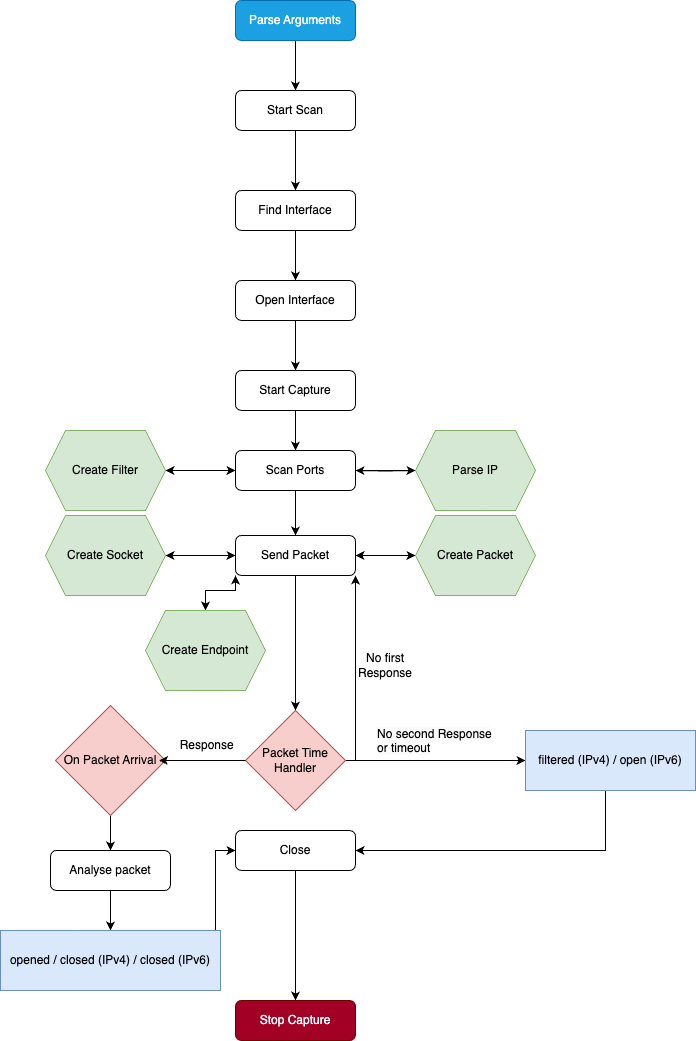

The diagram above was exported from draw.io. Its source (the exported page's mxGraphModel, read from the mxfile embedded in the PNG):
<mxGraphModel dx="954" dy="646" grid="1" gridSize="10" guides="1" tooltips="1" connect="1" arrows="1" fold="1" page="1" pageScale="1" pageWidth="827" pageHeight="1169" math="0" shadow="0">
  <root>
    <mxCell id="WIyWlLk6GJQsqaUBKTNV-0" />
    <mxCell id="WIyWlLk6GJQsqaUBKTNV-1" parent="WIyWlLk6GJQsqaUBKTNV-0" />
    <mxCell id="3eeC5R2l0qUv5Bpdzr5L-23" style="edgeStyle=orthogonalEdgeStyle;rounded=0;orthogonalLoop=1;jettySize=auto;html=1;entryX=0.5;entryY=0;entryDx=0;entryDy=0;" edge="1" parent="WIyWlLk6GJQsqaUBKTNV-1" source="3eeC5R2l0qUv5Bpdzr5L-0" target="3eeC5R2l0qUv5Bpdzr5L-1">
      <mxGeometry relative="1" as="geometry" />
    </mxCell>
    <mxCell id="3eeC5R2l0qUv5Bpdzr5L-0" value="Parse Arguments" style="rounded=1;whiteSpace=wrap;html=1;fontSize=12;glass=0;strokeWidth=1;shadow=0;fillColor=#1ba1e2;fontColor=#ffffff;strokeColor=#006EAF;" vertex="1" parent="WIyWlLk6GJQsqaUBKTNV-1">
      <mxGeometry x="300" y="10" width="120" height="40" as="geometry" />
    </mxCell>
    <mxCell id="3eeC5R2l0qUv5Bpdzr5L-11" style="edgeStyle=orthogonalEdgeStyle;rounded=0;orthogonalLoop=1;jettySize=auto;html=1;" edge="1" parent="WIyWlLk6GJQsqaUBKTNV-1" source="3eeC5R2l0qUv5Bpdzr5L-1" target="3eeC5R2l0qUv5Bpdzr5L-6">
      <mxGeometry relative="1" as="geometry" />
    </mxCell>
    <mxCell id="3eeC5R2l0qUv5Bpdzr5L-1" value="Start Scan" style="rounded=1;whiteSpace=wrap;html=1;fontSize=12;glass=0;strokeWidth=1;shadow=0;" vertex="1" parent="WIyWlLk6GJQsqaUBKTNV-1">
      <mxGeometry x="300" y="100" width="120" height="40" as="geometry" />
    </mxCell>
    <mxCell id="3eeC5R2l0qUv5Bpdzr5L-28" style="edgeStyle=orthogonalEdgeStyle;rounded=0;orthogonalLoop=1;jettySize=auto;html=1;entryX=0;entryY=0.5;entryDx=0;entryDy=0;" edge="1" parent="WIyWlLk6GJQsqaUBKTNV-1" source="3eeC5R2l0qUv5Bpdzr5L-2">
      <mxGeometry relative="1" as="geometry">
        <mxPoint x="480" y="480" as="targetPoint" />
      </mxGeometry>
    </mxCell>
    <mxCell id="3eeC5R2l0qUv5Bpdzr5L-35" style="edgeStyle=orthogonalEdgeStyle;rounded=0;orthogonalLoop=1;jettySize=auto;html=1;" edge="1" parent="WIyWlLk6GJQsqaUBKTNV-1" source="3eeC5R2l0qUv5Bpdzr5L-2" target="3eeC5R2l0qUv5Bpdzr5L-32">
      <mxGeometry relative="1" as="geometry" />
    </mxCell>
    <mxCell id="3eeC5R2l0qUv5Bpdzr5L-38" style="edgeStyle=orthogonalEdgeStyle;rounded=0;orthogonalLoop=1;jettySize=auto;html=1;" edge="1" parent="WIyWlLk6GJQsqaUBKTNV-1" source="3eeC5R2l0qUv5Bpdzr5L-2" target="3eeC5R2l0qUv5Bpdzr5L-17">
      <mxGeometry relative="1" as="geometry" />
    </mxCell>
    <mxCell id="3eeC5R2l0qUv5Bpdzr5L-2" value="Scan Ports" style="rounded=1;whiteSpace=wrap;html=1;fontSize=12;glass=0;strokeWidth=1;shadow=0;" vertex="1" parent="WIyWlLk6GJQsqaUBKTNV-1">
      <mxGeometry x="300" y="460" width="120" height="40" as="geometry" />
    </mxCell>
    <mxCell id="3eeC5R2l0qUv5Bpdzr5L-29" style="edgeStyle=orthogonalEdgeStyle;rounded=0;orthogonalLoop=1;jettySize=auto;html=1;" edge="1" parent="WIyWlLk6GJQsqaUBKTNV-1" target="3eeC5R2l0qUv5Bpdzr5L-2">
      <mxGeometry relative="1" as="geometry">
        <mxPoint x="480" y="480" as="sourcePoint" />
      </mxGeometry>
    </mxCell>
    <mxCell id="3eeC5R2l0qUv5Bpdzr5L-9" style="edgeStyle=orthogonalEdgeStyle;rounded=0;orthogonalLoop=1;jettySize=auto;html=1;" edge="1" parent="WIyWlLk6GJQsqaUBKTNV-1" source="3eeC5R2l0qUv5Bpdzr5L-6" target="3eeC5R2l0qUv5Bpdzr5L-7">
      <mxGeometry relative="1" as="geometry" />
    </mxCell>
    <mxCell id="3eeC5R2l0qUv5Bpdzr5L-6" value="Find Interface" style="rounded=1;whiteSpace=wrap;html=1;fontSize=12;glass=0;strokeWidth=1;shadow=0;" vertex="1" parent="WIyWlLk6GJQsqaUBKTNV-1">
      <mxGeometry x="300" y="200" width="120" height="40" as="geometry" />
    </mxCell>
    <mxCell id="3eeC5R2l0qUv5Bpdzr5L-10" style="edgeStyle=orthogonalEdgeStyle;rounded=0;orthogonalLoop=1;jettySize=auto;html=1;" edge="1" parent="WIyWlLk6GJQsqaUBKTNV-1" source="3eeC5R2l0qUv5Bpdzr5L-7" target="3eeC5R2l0qUv5Bpdzr5L-8">
      <mxGeometry relative="1" as="geometry" />
    </mxCell>
    <mxCell id="3eeC5R2l0qUv5Bpdzr5L-7" value="Open Interface" style="rounded=1;whiteSpace=wrap;html=1;fontSize=12;glass=0;strokeWidth=1;shadow=0;" vertex="1" parent="WIyWlLk6GJQsqaUBKTNV-1">
      <mxGeometry x="300" y="290" width="120" height="40" as="geometry" />
    </mxCell>
    <mxCell id="3eeC5R2l0qUv5Bpdzr5L-13" style="edgeStyle=orthogonalEdgeStyle;rounded=0;orthogonalLoop=1;jettySize=auto;html=1;" edge="1" parent="WIyWlLk6GJQsqaUBKTNV-1" source="3eeC5R2l0qUv5Bpdzr5L-8" target="3eeC5R2l0qUv5Bpdzr5L-2">
      <mxGeometry relative="1" as="geometry" />
    </mxCell>
    <mxCell id="3eeC5R2l0qUv5Bpdzr5L-8" value="Start Capture" style="rounded=1;whiteSpace=wrap;html=1;fontSize=12;glass=0;strokeWidth=1;shadow=0;" vertex="1" parent="WIyWlLk6GJQsqaUBKTNV-1">
      <mxGeometry x="300" y="380" width="120" height="40" as="geometry" />
    </mxCell>
    <mxCell id="3eeC5R2l0qUv5Bpdzr5L-41" style="edgeStyle=orthogonalEdgeStyle;rounded=0;orthogonalLoop=1;jettySize=auto;html=1;" edge="1" parent="WIyWlLk6GJQsqaUBKTNV-1" source="3eeC5R2l0qUv5Bpdzr5L-17" target="3eeC5R2l0qUv5Bpdzr5L-39">
      <mxGeometry relative="1" as="geometry" />
    </mxCell>
    <mxCell id="3eeC5R2l0qUv5Bpdzr5L-43" style="edgeStyle=orthogonalEdgeStyle;rounded=0;orthogonalLoop=1;jettySize=auto;html=1;" edge="1" parent="WIyWlLk6GJQsqaUBKTNV-1" source="3eeC5R2l0qUv5Bpdzr5L-17" target="3eeC5R2l0qUv5Bpdzr5L-42">
      <mxGeometry relative="1" as="geometry" />
    </mxCell>
    <mxCell id="3eeC5R2l0qUv5Bpdzr5L-47" style="edgeStyle=orthogonalEdgeStyle;rounded=0;orthogonalLoop=1;jettySize=auto;html=1;entryX=0.5;entryY=0;entryDx=0;entryDy=0;" edge="1" parent="WIyWlLk6GJQsqaUBKTNV-1" source="3eeC5R2l0qUv5Bpdzr5L-17" target="3eeC5R2l0qUv5Bpdzr5L-45">
      <mxGeometry relative="1" as="geometry">
        <Array as="points">
          <mxPoint x="300" y="600" />
          <mxPoint x="270" y="600" />
        </Array>
      </mxGeometry>
    </mxCell>
    <mxCell id="3eeC5R2l0qUv5Bpdzr5L-48" style="edgeStyle=orthogonalEdgeStyle;rounded=0;orthogonalLoop=1;jettySize=auto;html=1;" edge="1" parent="WIyWlLk6GJQsqaUBKTNV-1" source="3eeC5R2l0qUv5Bpdzr5L-17" target="3eeC5R2l0qUv5Bpdzr5L-36">
      <mxGeometry relative="1" as="geometry" />
    </mxCell>
    <mxCell id="3eeC5R2l0qUv5Bpdzr5L-17" value="Send Packet" style="rounded=1;whiteSpace=wrap;html=1;fontSize=12;glass=0;strokeWidth=1;shadow=0;" vertex="1" parent="WIyWlLk6GJQsqaUBKTNV-1">
      <mxGeometry x="300" y="545" width="120" height="40" as="geometry" />
    </mxCell>
    <mxCell id="3eeC5R2l0qUv5Bpdzr5L-21" value="Stop Capture" style="rounded=1;whiteSpace=wrap;html=1;fontSize=12;glass=0;strokeWidth=1;shadow=0;fillColor=#a20025;fontColor=#ffffff;strokeColor=#6F0000;" vertex="1" parent="WIyWlLk6GJQsqaUBKTNV-1">
      <mxGeometry x="300" y="1010" width="120" height="40" as="geometry" />
    </mxCell>
    <mxCell id="3eeC5R2l0qUv5Bpdzr5L-63" style="edgeStyle=orthogonalEdgeStyle;rounded=0;orthogonalLoop=1;jettySize=auto;html=1;" edge="1" parent="WIyWlLk6GJQsqaUBKTNV-1" source="3eeC5R2l0qUv5Bpdzr5L-22" target="3eeC5R2l0qUv5Bpdzr5L-21">
      <mxGeometry relative="1" as="geometry" />
    </mxCell>
    <mxCell id="3eeC5R2l0qUv5Bpdzr5L-22" value="Close" style="rounded=1;whiteSpace=wrap;html=1;fontSize=12;glass=0;strokeWidth=1;shadow=0;" vertex="1" parent="WIyWlLk6GJQsqaUBKTNV-1">
      <mxGeometry x="300" y="840" width="120" height="40" as="geometry" />
    </mxCell>
    <mxCell id="3eeC5R2l0qUv5Bpdzr5L-30" value="Parse IP" style="shape=hexagon;perimeter=hexagonPerimeter2;whiteSpace=wrap;html=1;fixedSize=1;fillColor=#d5e8d4;strokeColor=#82b366;" vertex="1" parent="WIyWlLk6GJQsqaUBKTNV-1">
      <mxGeometry x="480" y="440" width="120" height="80" as="geometry" />
    </mxCell>
    <mxCell id="3eeC5R2l0qUv5Bpdzr5L-34" style="edgeStyle=orthogonalEdgeStyle;rounded=0;orthogonalLoop=1;jettySize=auto;html=1;" edge="1" parent="WIyWlLk6GJQsqaUBKTNV-1" source="3eeC5R2l0qUv5Bpdzr5L-32" target="3eeC5R2l0qUv5Bpdzr5L-2">
      <mxGeometry relative="1" as="geometry" />
    </mxCell>
    <mxCell id="3eeC5R2l0qUv5Bpdzr5L-32" value="Create Filter" style="shape=hexagon;perimeter=hexagonPerimeter2;whiteSpace=wrap;html=1;fixedSize=1;fillColor=#d5e8d4;strokeColor=#82b366;" vertex="1" parent="WIyWlLk6GJQsqaUBKTNV-1">
      <mxGeometry x="110" y="440" width="120" height="80" as="geometry" />
    </mxCell>
    <mxCell id="3eeC5R2l0qUv5Bpdzr5L-58" style="edgeStyle=orthogonalEdgeStyle;rounded=0;orthogonalLoop=1;jettySize=auto;html=1;" edge="1" parent="WIyWlLk6GJQsqaUBKTNV-1" source="3eeC5R2l0qUv5Bpdzr5L-36" target="3eeC5R2l0qUv5Bpdzr5L-17">
      <mxGeometry relative="1" as="geometry">
        <mxPoint x="480" y="640" as="targetPoint" />
        <Array as="points">
          <mxPoint x="420" y="770" />
        </Array>
      </mxGeometry>
    </mxCell>
    <mxCell id="3eeC5R2l0qUv5Bpdzr5L-59" style="edgeStyle=orthogonalEdgeStyle;rounded=0;orthogonalLoop=1;jettySize=auto;html=1;entryX=0;entryY=0.5;entryDx=0;entryDy=0;" edge="1" parent="WIyWlLk6GJQsqaUBKTNV-1" source="3eeC5R2l0qUv5Bpdzr5L-36" target="3eeC5R2l0qUv5Bpdzr5L-49">
      <mxGeometry relative="1" as="geometry" />
    </mxCell>
    <mxCell id="3eeC5R2l0qUv5Bpdzr5L-36" value="Packet Time Handler" style="rhombus;whiteSpace=wrap;html=1;fillColor=#f8cecc;strokeColor=#b85450;" vertex="1" parent="WIyWlLk6GJQsqaUBKTNV-1">
      <mxGeometry x="310" y="720" width="100" height="100" as="geometry" />
    </mxCell>
    <mxCell id="3eeC5R2l0qUv5Bpdzr5L-40" style="edgeStyle=orthogonalEdgeStyle;rounded=0;orthogonalLoop=1;jettySize=auto;html=1;" edge="1" parent="WIyWlLk6GJQsqaUBKTNV-1" source="3eeC5R2l0qUv5Bpdzr5L-39" target="3eeC5R2l0qUv5Bpdzr5L-17">
      <mxGeometry relative="1" as="geometry" />
    </mxCell>
    <mxCell id="3eeC5R2l0qUv5Bpdzr5L-39" value="Create Socket" style="shape=hexagon;perimeter=hexagonPerimeter2;whiteSpace=wrap;html=1;fixedSize=1;fillColor=#d5e8d4;strokeColor=#82b366;" vertex="1" parent="WIyWlLk6GJQsqaUBKTNV-1">
      <mxGeometry x="110" y="525" width="120" height="80" as="geometry" />
    </mxCell>
    <mxCell id="3eeC5R2l0qUv5Bpdzr5L-44" style="edgeStyle=orthogonalEdgeStyle;rounded=0;orthogonalLoop=1;jettySize=auto;html=1;" edge="1" parent="WIyWlLk6GJQsqaUBKTNV-1" source="3eeC5R2l0qUv5Bpdzr5L-42" target="3eeC5R2l0qUv5Bpdzr5L-17">
      <mxGeometry relative="1" as="geometry" />
    </mxCell>
    <mxCell id="3eeC5R2l0qUv5Bpdzr5L-42" value="Create Packet" style="shape=hexagon;perimeter=hexagonPerimeter2;whiteSpace=wrap;html=1;fixedSize=1;fillColor=#d5e8d4;strokeColor=#82b366;" vertex="1" parent="WIyWlLk6GJQsqaUBKTNV-1">
      <mxGeometry x="480" y="525" width="120" height="80" as="geometry" />
    </mxCell>
    <mxCell id="3eeC5R2l0qUv5Bpdzr5L-46" style="edgeStyle=orthogonalEdgeStyle;rounded=0;orthogonalLoop=1;jettySize=auto;html=1;entryX=0;entryY=1;entryDx=0;entryDy=0;" edge="1" parent="WIyWlLk6GJQsqaUBKTNV-1" source="3eeC5R2l0qUv5Bpdzr5L-45" target="3eeC5R2l0qUv5Bpdzr5L-17">
      <mxGeometry relative="1" as="geometry" />
    </mxCell>
    <mxCell id="3eeC5R2l0qUv5Bpdzr5L-45" value="Create Endpoint" style="shape=hexagon;perimeter=hexagonPerimeter2;whiteSpace=wrap;html=1;fixedSize=1;fillColor=#d5e8d4;strokeColor=#82b366;" vertex="1" parent="WIyWlLk6GJQsqaUBKTNV-1">
      <mxGeometry x="210" y="620" width="120" height="80" as="geometry" />
    </mxCell>
    <mxCell id="3eeC5R2l0qUv5Bpdzr5L-65" style="edgeStyle=orthogonalEdgeStyle;rounded=0;orthogonalLoop=1;jettySize=auto;html=1;entryX=1;entryY=0.5;entryDx=0;entryDy=0;" edge="1" parent="WIyWlLk6GJQsqaUBKTNV-1" source="3eeC5R2l0qUv5Bpdzr5L-49" target="3eeC5R2l0qUv5Bpdzr5L-22">
      <mxGeometry relative="1" as="geometry">
        <Array as="points">
          <mxPoint x="670" y="860" />
        </Array>
      </mxGeometry>
    </mxCell>
    <mxCell id="3eeC5R2l0qUv5Bpdzr5L-49" value="filtered (IPv4) / open (IPv6)" style="rounded=0;whiteSpace=wrap;html=1;fillColor=#dae8fc;strokeColor=#6c8ebf;" vertex="1" parent="WIyWlLk6GJQsqaUBKTNV-1">
      <mxGeometry x="590" y="740" width="170" height="60" as="geometry" />
    </mxCell>
    <mxCell id="3eeC5R2l0qUv5Bpdzr5L-51" value="No first Response" style="text;html=1;align=center;verticalAlign=middle;whiteSpace=wrap;rounded=0;" vertex="1" parent="WIyWlLk6GJQsqaUBKTNV-1">
      <mxGeometry x="420" y="660" width="60" height="30" as="geometry" />
    </mxCell>
    <mxCell id="3eeC5R2l0qUv5Bpdzr5L-56" style="edgeStyle=orthogonalEdgeStyle;rounded=0;orthogonalLoop=1;jettySize=auto;html=1;" edge="1" parent="WIyWlLk6GJQsqaUBKTNV-1" source="3eeC5R2l0qUv5Bpdzr5L-52" target="3eeC5R2l0qUv5Bpdzr5L-55">
      <mxGeometry relative="1" as="geometry" />
    </mxCell>
    <mxCell id="3eeC5R2l0qUv5Bpdzr5L-52" value="On Packet Arrival" style="rhombus;whiteSpace=wrap;html=1;fillColor=#f8cecc;strokeColor=#b85450;" vertex="1" parent="WIyWlLk6GJQsqaUBKTNV-1">
      <mxGeometry x="120" y="715" width="110" height="110" as="geometry" />
    </mxCell>
    <mxCell id="3eeC5R2l0qUv5Bpdzr5L-53" style="edgeStyle=orthogonalEdgeStyle;rounded=0;orthogonalLoop=1;jettySize=auto;html=1;entryX=0.94;entryY=0.5;entryDx=0;entryDy=0;entryPerimeter=0;" edge="1" parent="WIyWlLk6GJQsqaUBKTNV-1" source="3eeC5R2l0qUv5Bpdzr5L-36" target="3eeC5R2l0qUv5Bpdzr5L-52">
      <mxGeometry relative="1" as="geometry" />
    </mxCell>
    <mxCell id="3eeC5R2l0qUv5Bpdzr5L-54" value="&amp;nbsp;Response" style="text;html=1;align=center;verticalAlign=middle;whiteSpace=wrap;rounded=0;" vertex="1" parent="WIyWlLk6GJQsqaUBKTNV-1">
      <mxGeometry x="240" y="740" width="60" height="30" as="geometry" />
    </mxCell>
    <mxCell id="3eeC5R2l0qUv5Bpdzr5L-62" style="edgeStyle=orthogonalEdgeStyle;rounded=0;orthogonalLoop=1;jettySize=auto;html=1;entryX=0.5;entryY=0;entryDx=0;entryDy=0;" edge="1" parent="WIyWlLk6GJQsqaUBKTNV-1" source="3eeC5R2l0qUv5Bpdzr5L-55" target="3eeC5R2l0qUv5Bpdzr5L-61">
      <mxGeometry relative="1" as="geometry" />
    </mxCell>
    <mxCell id="3eeC5R2l0qUv5Bpdzr5L-55" value="Analyse packet" style="rounded=1;whiteSpace=wrap;html=1;fontSize=12;glass=0;strokeWidth=1;shadow=0;" vertex="1" parent="WIyWlLk6GJQsqaUBKTNV-1">
      <mxGeometry x="115" y="860" width="120" height="40" as="geometry" />
    </mxCell>
    <mxCell id="3eeC5R2l0qUv5Bpdzr5L-60" value="&lt;span style=&quot;color: rgb(0, 0, 0); font-family: Helvetica; font-size: 12px; font-style: normal; font-variant-ligatures: normal; font-variant-caps: normal; font-weight: 400; letter-spacing: normal; orphans: 2; text-align: center; text-indent: 0px; text-transform: none; widows: 2; word-spacing: 0px; -webkit-text-stroke-width: 0px; white-space: normal; background-color: rgb(251, 251, 251); text-decoration-thickness: initial; text-decoration-style: initial; text-decoration-color: initial; float: none; display: inline !important;&quot;&gt;No second Response or timeout&lt;/span&gt;" style="text;whiteSpace=wrap;html=1;" vertex="1" parent="WIyWlLk6GJQsqaUBKTNV-1">
      <mxGeometry x="440" y="730" width="130" height="40" as="geometry" />
    </mxCell>
    <mxCell id="3eeC5R2l0qUv5Bpdzr5L-64" style="edgeStyle=orthogonalEdgeStyle;rounded=0;orthogonalLoop=1;jettySize=auto;html=1;entryX=0;entryY=0.5;entryDx=0;entryDy=0;" edge="1" parent="WIyWlLk6GJQsqaUBKTNV-1" source="3eeC5R2l0qUv5Bpdzr5L-61" target="3eeC5R2l0qUv5Bpdzr5L-22">
      <mxGeometry relative="1" as="geometry">
        <Array as="points">
          <mxPoint x="280" y="860" />
        </Array>
      </mxGeometry>
    </mxCell>
    <mxCell id="3eeC5R2l0qUv5Bpdzr5L-61" value="opened / closed (IPv4) / closed (IPv6)" style="rounded=0;whiteSpace=wrap;html=1;fillColor=#dae8fc;strokeColor=#6c8ebf;" vertex="1" parent="WIyWlLk6GJQsqaUBKTNV-1">
      <mxGeometry x="65" y="940" width="220" height="60" as="geometry" />
    </mxCell>
  </root>
</mxGraphModel>